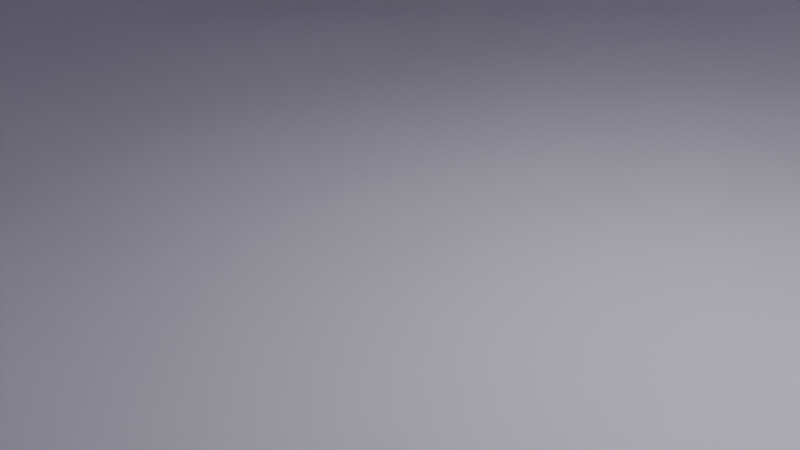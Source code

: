 # Source: museum.blend  (saved by Blender 4.1.23; exported with 4.5.12 LTS)
import bpy
from mathutils import Matrix  # noqa: F401  (used for matrix-valued properties, if any)

bpy.ops.wm.read_factory_settings(use_empty=True)
scene = bpy.context.scene
scene.name = 'Scene'

# ---- collections
col_collection = bpy.data.collections.new('Collection'); scene.collection.children.link(col_collection)

# ---- materials (node trees are filled in below, after node groups)
mat_material_002 = bpy.data.materials.new('Material.002')
mat_material_002.use_transparent_shadow = False

# ---- material node trees
mat_material_002.use_nodes = True; mat_material_002.node_tree.nodes.clear()
_N = mat_material_002.node_tree.nodes; _L = mat_material_002.node_tree.links
n0 = _N.new('ShaderNodeBsdfPrincipled'); n0.name = 'Principled BSDF'; n0.location = (10, 300)
n0.inputs[0].default_value = (0.7297, 0.6992, 0.8001, 1.0)
n1 = _N.new('ShaderNodeOutputMaterial'); n1.name = 'Material Output'; n1.location = (300, 300)
_L.new(n0.outputs[0], n1.inputs[0])
n1.is_active_output = True

# ---- world
world_world = bpy.data.worlds.new('World'); scene.world = world_world
world_world.use_nodes = True; world_world.node_tree.nodes.clear()
_N = world_world.node_tree.nodes; _L = world_world.node_tree.links
n0 = _N.new('ShaderNodeOutputWorld'); n0.name = 'World Output'; n0.location = (300, 300)
n1 = _N.new('ShaderNodeBackground'); n1.name = 'Background'; n1.location = (10, 300)
n1.inputs[0].default_value = (0.05088, 0.05088, 0.05088, 1.0)
_L.new(n1.outputs[0], n0.inputs[0])
n0.is_active_output = True
world_world.color = (0.05088, 0.05088, 0.05088)
world_world.use_sun_shadow = False
world_world.sun_shadow_jitter_overblur = 0.0

# ---- cameras
cam_camera = bpy.data.cameras.new('Camera')
cam_camera.clip_end = 100.0
cam_camera.ortho_scale = 7.314

# ---- lights
light_light = bpy.data.lights.new('Light', 'POINT')
light_light.transmission_factor = 0.0
light_light.energy = 1000.0
light_light.shadow_soft_size = 0.1
light_light.shadow_maximum_resolution = 0.006
light_light.use_absolute_resolution = True

# ---- meshes
me_plane_001 = bpy.data.meshes.new('Plane.001')
me_plane_001.from_pydata([(-1.0, -1.0, 0.0), (1.0, -1.0, 0.0), (-1.0, 1.0, 0.0), (1.0, 1.0, 0.0), (-0.8565, 0.8565, 0.9572), (-0.8565, -0.8565, 0.9572), (0.8565, -0.8565, 0.9572), (0.8565, 0.8565, 0.9572), (-1.0, 0.0, 0.9572), (0.0, -1.0, 0.9572), (1.0, 0.0, 0.9572), (0.0, 1.0, 0.9572), (-0.8565, -0.6435, 0.9572), (0.6435, -0.8565, 0.9572), (0.8565, 0.6435, 0.9572), (-0.6435, 0.8565, 0.9572), (-0.8565, 0.6435, 0.9572), (-0.6435, -0.8565, 0.9572), (0.8565, -0.6435, 0.9572), (0.6435, 0.8565, 0.9572), (0.0, 0.3565, 0.9572), (0.0, -0.5, 0.9572), (-0.3565, 0.0, 0.9572), (0.5, 0.0, 0.9572), (0.6435, -0.6435, 0.9572), (-0.6435, -0.6435, 0.9572), (-0.3565, 0.3565, 0.9572), (0.3565, 0.3565, 0.9572), (-1.0, -0.5, 0.9572), (-1.0, -1.0, 0.9572), (0.5, -1.0, 0.9572), (1.0, -1.0, 0.9572), (1.0, 0.5, 0.9572), (1.0, 1.0, 0.9572), (-0.5, 1.0, 0.9572), (-1.0, 1.0, 0.9572), (-1.0, 0.5, 0.9572), (-0.5, -1.0, 0.9572), (1.0, -0.5, 0.9572), (0.5, 1.0, 0.9572), (0.3565, 0.0, 0.9572), (0.5, -0.5, 0.9572), (0.3565, -0.3565, 0.9572), (0.0, -0.3565, 0.9572), (-0.5, 0.0, 0.9572), (-0.5, -0.5, 0.9572), (-0.3565, -0.3565, 0.9572), (0.0, 0.5, 0.9572), (-0.5, 0.5, 0.9572), (-0.6435, 0.6435, 0.9572), (0.5, 0.5, 0.9572), (0.6435, 0.6435, 0.9572), (-1.0, 1.0, -0.09238), (-1.0, -1.0, -0.09238), (1.0, -1.0, -0.09238), (1.0, 1.0, -0.09238), (-1.096, 1.096, 0.0), (-1.096, -1.096, 0.0), (1.096, -1.096, 0.0), (1.096, 1.096, 0.0), (-1.096, -0.5, 1.053), (-1.078, -1.078, 1.035), (0.5, -1.096, 1.053), (1.078, -1.078, 1.035), (1.096, 0.5, 1.053), (1.078, 1.078, 1.035), (-0.5, 1.096, 1.053), (-1.078, 1.078, 1.035), (-1.096, 0.5, 1.053), (-1.096, 0.0, 1.053), (-0.5, -1.096, 1.053), (0.0, -1.096, 1.053), (1.096, -0.5, 1.053), (1.096, 0.0, 1.053), (0.5, 1.096, 1.053), (0.0, 1.096, 1.053), (0.0, 0.5, 1.093), (-0.5, 0.0, 1.093), (0.0, -0.5, 1.093), (0.5, 0.0, 1.093), (0.5, -0.5, 1.093), (-0.5, -0.5, 1.093), (-0.5, 0.5, 1.093), (0.5, 0.5, 1.093), (-0.8565, -0.6435, 1.093), (-0.8565, -0.8565, 1.093), (0.6435, -0.8565, 1.093), (0.8565, -0.8565, 1.093), (0.8565, 0.6435, 1.093), (0.8565, 0.8565, 1.093), (-0.6435, 0.8565, 1.093), (-0.8565, 0.8565, 1.093), (-0.8565, 0.6435, 1.093), (-0.6435, -0.8565, 1.093), (0.8565, -0.6435, 1.093), (0.6435, 0.8565, 1.093), (0.3565, -0.3565, 1.093), (0.3565, 0.0, 1.093), (0.6435, -0.6435, 1.093), (0.0, -0.3565, 1.093), (-0.3565, -0.3565, 1.093), (-0.3565, 0.0, 1.093), (-0.6435, -0.6435, 1.093), (-0.6435, 0.6435, 1.093), (-0.3565, 0.3565, 1.093), (0.0, 0.3565, 1.093), (0.6435, 0.6435, 1.093), (0.3565, 0.3565, 1.093), (-1.078, 1.078, -0.1705), (-1.078, -1.078, -0.1705), (1.078, -1.078, -0.1705), (1.078, 1.078, -0.1705)], [], [(2, 52, 55, 3), (3, 33, 39, 11, 34, 35, 2), (0, 29, 37, 9, 30, 31, 1), (1, 31, 38, 10, 32, 33, 3), (2, 35, 36, 8, 28, 29, 0), (48, 34, 11, 47), (41, 23, 10, 38), (9, 21, 41, 30), (28, 8, 44, 45), (37, 45, 21, 9), (8, 36, 48, 44), (47, 11, 39, 50), (23, 50, 32, 10), (5, 29, 28, 12), (6, 31, 30, 13), (7, 33, 32, 14), (4, 35, 34, 15), (16, 36, 35, 4), (17, 37, 29, 5), (18, 38, 31, 6), (19, 39, 33, 7), (40, 23, 41, 42), (13, 30, 41, 24), (42, 41, 21, 43), (24, 41, 38, 18), (46, 45, 44, 22), (25, 45, 37, 17), (12, 28, 45, 25), (43, 21, 45, 46), (15, 34, 48, 49), (22, 44, 48, 26), (49, 48, 36, 16), (26, 48, 47, 20), (51, 50, 39, 19), (27, 50, 23, 40), (20, 47, 50, 27), (14, 32, 50, 51), (53, 54, 55, 52), (1, 54, 53, 0), (3, 55, 54, 1), (0, 53, 52, 2), (56, 59, 111, 108), (59, 56, 67, 66, 75, 74, 65), (57, 58, 63, 62, 71, 70, 61), (58, 59, 65, 64, 73, 72, 63), (56, 57, 61, 60, 69, 68, 67), (82, 76, 75, 66), (80, 72, 73, 79), (71, 62, 80, 78), (60, 81, 77, 69), (70, 71, 78, 81), (69, 77, 82, 68), (76, 83, 74, 75), (79, 73, 64, 83), (85, 84, 60, 61), (87, 86, 62, 63), (89, 88, 64, 65), (91, 90, 66, 67), (92, 91, 67, 68), (93, 85, 61, 70), (94, 87, 63, 72), (95, 89, 65, 74), (97, 96, 80, 79), (86, 98, 80, 62), (96, 99, 78, 80), (98, 94, 72, 80), (100, 101, 77, 81), (102, 93, 70, 81), (84, 102, 81, 60), (99, 100, 81, 78), (90, 103, 82, 66), (101, 104, 82, 77), (103, 92, 68, 82), (104, 105, 76, 82), (106, 95, 74, 83), (107, 97, 79, 83), (105, 107, 83, 76), (88, 106, 83, 64), (109, 108, 111, 110), (58, 57, 109, 110), (59, 58, 110, 111), (57, 56, 108, 109), (15, 49, 103, 90), (13, 24, 98, 86), (7, 14, 88, 89), (22, 26, 104, 101), (42, 43, 99, 96), (4, 15, 90, 91), (49, 16, 92, 103), (24, 18, 94, 98), (16, 4, 91, 92), (26, 20, 105, 104), (46, 22, 101, 100), (17, 5, 85, 93), (51, 19, 95, 106), (25, 17, 93, 102), (18, 6, 87, 94), (27, 40, 97, 107), (12, 25, 102, 84), (19, 7, 89, 95), (20, 27, 107, 105), (5, 12, 84, 85), (43, 46, 100, 99), (40, 42, 96, 97), (14, 51, 106, 88), (6, 13, 86, 87)])
_uv = me_plane_001.uv_layers.new(name='UVMap')
_uv.uv.foreach_set('vector', [0.0, 1.0, 0.0, 1.0, 1.0, 1.0, 1.0, 1.0, 1.0, 1.0, 1.0, 1.0, 0.75, 1.0, 0.5, 1.0, 0.25, 1.0, 0.0, 1.0, 0.0, 1.0, 0.0, 0.0, 0.0, 0.0, 0.25, 0.0, 0.5, 0.0, 0.75, 0.0, 1.0, 0.0, 1.0, 0.0, 1.0, 0.0, 1.0, 0.0, 1.0, 0.25, 1.0, 0.5, 1.0, 0.75, 1.0, 1.0, 1.0, 1.0, 0.0, 1.0, 0.0, 1.0, 0.0, 0.75, 0.0, 0.5, 0.0, 0.25, 0.0, 0.0, 0.0, 0.0, 0.25, 0.75, 0.25, 1.0, 0.5, 1.0, 0.5, 0.75, 0.75, 0.25, 0.75, 0.5, 1.0, 0.5, 1.0, 0.25, 0.5, 0.0, 0.5, 0.25, 0.75, 0.25, 0.75, 0.0, 0.0, 0.25, 0.0, 0.5, 0.25, 0.5, 0.25, 0.25, 0.25, 0.0, 0.25, 0.25, 0.5, 0.25, 0.5, 0.0, 0.0, 0.5, 0.0, 0.75, 0.25, 0.75, 0.25, 0.5, 0.5, 0.75, 0.5, 1.0, 0.75, 1.0, 0.75, 0.75, 0.75, 0.5, 0.75, 0.75, 1.0, 0.75, 1.0, 0.5, 0.07173, 0.07173, 0.0, 0.0, 0.0, 0.25, 0.07173, 0.1783, 0.9283, 0.07173, 1.0, 0.0, 0.75, 0.0, 0.8217, 0.07173, 0.9283, 0.9283, 1.0, 1.0, 1.0, 0.75, 0.9283, 0.8217, 0.07173, 0.9283, 0.0, 1.0, 0.25, 1.0, 0.1783, 0.9283, 0.07173, 0.8217, 0.0, 0.75, 0.0, 1.0, 0.07173, 0.9283, 0.1783, 0.07173, 0.25, 0.0, 0.0, 0.0, 0.07173, 0.07173, 0.9283, 0.1783, 1.0, 0.25, 1.0, 0.0, 0.9283, 0.07173, 0.8217, 0.9283, 0.75, 1.0, 1.0, 1.0, 0.9283, 0.9283, 0.6783, 0.5, 0.75, 0.5, 0.75, 0.25, 0.6783, 0.3217, 0.8217, 0.07173, 0.75, 0.0, 0.75, 0.25, 0.8217, 0.1783, 0.6783, 0.3217, 0.75, 0.25, 0.5, 0.25, 0.5, 0.3217, 0.8217, 0.1783, 0.75, 0.25, 1.0, 0.25, 0.9283, 0.1783, 0.3217, 0.3217, 0.25, 0.25, 0.25, 0.5, 0.3217, 0.5, 0.1783, 0.1783, 0.25, 0.25, 0.25, 0.0, 0.1783, 0.07173, 0.07173, 0.1783, 0.0, 0.25, 0.25, 0.25, 0.1783, 0.1783, 0.5, 0.3217, 0.5, 0.25, 0.25, 0.25, 0.3217, 0.3217, 0.1783, 0.9283, 0.25, 1.0, 0.25, 0.75, 0.1783, 0.8217, 0.3217, 0.5, 0.25, 0.5, 0.25, 0.75, 0.3217, 0.6783, 0.1783, 0.8217, 0.25, 0.75, 0.0, 0.75, 0.07173, 0.8217, 0.3217, 0.6783, 0.25, 0.75, 0.5, 0.75, 0.5, 0.6783, 0.8217, 0.8217, 0.75, 0.75, 0.75, 1.0, 0.8217, 0.9283, 0.6783, 0.6783, 0.75, 0.75, 0.75, 0.5, 0.6783, 0.5, 0.5, 0.6783, 0.5, 0.75, 0.75, 0.75, 0.6783, 0.6783, 0.9283, 0.8217, 1.0, 0.75, 0.75, 0.75, 0.8217, 0.8217, 0.0, 0.0, 1.0, 0.0, 1.0, 1.0, 0.0, 1.0, 1.0, 0.0, 1.0, 0.0, 0.0, 0.0, 0.0, 0.0, 1.0, 1.0, 1.0, 1.0, 1.0, 0.0, 1.0, 0.0, 0.0, 0.0, 0.0, 0.0, 0.0, 1.0, 0.0, 1.0, 0.0, 1.0, 1.0, 1.0, 1.0, 1.0, 0.0, 1.0, 1.0, 1.0, 0.0, 1.0, 0.0, 1.0, 0.25, 1.0, 0.5, 1.0, 0.75, 1.0, 1.0, 1.0, 0.0, 0.0, 1.0, 0.0, 1.0, 0.0, 0.75, 0.0, 0.5, 0.0, 0.25, 0.0, 0.0, 0.0, 1.0, 0.0, 1.0, 1.0, 1.0, 1.0, 1.0, 0.75, 1.0, 0.5, 1.0, 0.25, 1.0, 0.0, 0.0, 1.0, 0.0, 0.0, 0.0, 0.0, 0.0, 0.25, 0.0, 0.5, 0.0, 0.75, 0.0, 1.0, 0.25, 0.75, 0.5, 0.75, 0.5, 1.0, 0.25, 1.0, 0.75, 0.25, 1.0, 0.25, 1.0, 0.5, 0.75, 0.5, 0.5, 0.0, 0.75, 0.0, 0.75, 0.25, 0.5, 0.25, 0.0, 0.25, 0.25, 0.25, 0.25, 0.5, 0.0, 0.5, 0.25, 0.0, 0.5, 0.0, 0.5, 0.25, 0.25, 0.25, 0.0, 0.5, 0.25, 0.5, 0.25, 0.75, 0.0, 0.75, 0.5, 0.75, 0.75, 0.75, 0.75, 1.0, 0.5, 1.0, 0.75, 0.5, 1.0, 0.5, 1.0, 0.75, 0.75, 0.75, 0.07173, 0.07173, 0.07173, 0.1783, 0.0, 0.25, 0.0, 0.0, 0.9283, 0.07173, 0.8217, 0.07173, 0.75, 0.0, 1.0, 0.0, 0.9283, 0.9283, 0.9283, 0.8217, 1.0, 0.75, 1.0, 1.0, 0.07173, 0.9283, 0.1783, 0.9283, 0.25, 1.0, 0.0, 1.0, 0.07173, 0.8217, 0.07173, 0.9283, 0.0, 1.0, 0.0, 0.75, 0.1783, 0.07173, 0.07173, 0.07173, 0.0, 0.0, 0.25, 0.0, 0.9283, 0.1783, 0.9283, 0.07173, 1.0, 0.0, 1.0, 0.25, 0.8217, 0.9283, 0.9283, 0.9283, 1.0, 1.0, 0.75, 1.0, 0.6783, 0.5, 0.6783, 0.3217, 0.75, 0.25, 0.75, 0.5, 0.8217, 0.07173, 0.8217, 0.1783, 0.75, 0.25, 0.75, 0.0, 0.6783, 0.3217, 0.5, 0.3217, 0.5, 0.25, 0.75, 0.25, 0.8217, 0.1783, 0.9283, 0.1783, 1.0, 0.25, 0.75, 0.25, 0.3217, 0.3217, 0.3217, 0.5, 0.25, 0.5, 0.25, 0.25, 0.1783, 0.1783, 0.1783, 0.07173, 0.25, 0.0, 0.25, 0.25, 0.07173, 0.1783, 0.1783, 0.1783, 0.25, 0.25, 0.0, 0.25, 0.5, 0.3217, 0.3217, 0.3217, 0.25, 0.25, 0.5, 0.25, 0.1783, 0.9283, 0.1783, 0.8217, 0.25, 0.75, 0.25, 1.0, 0.3217, 0.5, 0.3217, 0.6783, 0.25, 0.75, 0.25, 0.5, 0.1783, 0.8217, 0.07173, 0.8217, 0.0, 0.75, 0.25, 0.75, 0.3217, 0.6783, 0.5, 0.6783, 0.5, 0.75, 0.25, 0.75, 0.8217, 0.8217, 0.8217, 0.9283, 0.75, 1.0, 0.75, 0.75, 0.6783, 0.6783, 0.6783, 0.5, 0.75, 0.5, 0.75, 0.75, 0.5, 0.6783, 0.6783, 0.6783, 0.75, 0.75, 0.5, 0.75, 0.9283, 0.8217, 0.8217, 0.8217, 0.75, 0.75, 1.0, 0.75, 0.0, 0.0, 0.0, 1.0, 1.0, 1.0, 1.0, 0.0, 1.0, 0.0, 0.0, 0.0, 0.0, 0.0, 1.0, 0.0, 1.0, 1.0, 1.0, 0.0, 1.0, 0.0, 1.0, 1.0, 0.0, 0.0, 0.0, 1.0, 0.0, 1.0, 0.0, 0.0, 0.1783, 0.9283, 0.1783, 0.8217, 0.1783, 0.8217, 0.1783, 0.9283, 0.8217, 0.07173, 0.8217, 0.1783, 0.8217, 0.1783, 0.8217, 0.07173, 0.9283, 0.9283, 0.9283, 0.8217, 0.9283, 0.8217, 0.9283, 0.9283, 0.3217, 0.5, 0.3217, 0.6783, 0.3217, 0.6783, 0.3217, 0.5, 0.6783, 0.3217, 0.5, 0.3217, 0.5, 0.3217, 0.6783, 0.3217, 0.07173, 0.9283, 0.1783, 0.9283, 0.1783, 0.9283, 0.07173, 0.9283, 0.1783, 0.8217, 0.07173, 0.8217, 0.07173, 0.8217, 0.1783, 0.8217, 0.8217, 0.1783, 0.9283, 0.1783, 0.9283, 0.1783, 0.8217, 0.1783, 0.07173, 0.8217, 0.07173, 0.9283, 0.07173, 0.9283, 0.07173, 0.8217, 0.3217, 0.6783, 0.5, 0.6783, 0.5, 0.6783, 0.3217, 0.6783, 0.3217, 0.3217, 0.3217, 0.5, 0.3217, 0.5, 0.3217, 0.3217, 0.1783, 0.07173, 0.07173, 0.07173, 0.07173, 0.07173, 0.1783, 0.07173, 0.8217, 0.8217, 0.8217, 0.9283, 0.8217, 0.9283, 0.8217, 0.8217, 0.1783, 0.1783, 0.1783, 0.07173, 0.1783, 0.07173, 0.1783, 0.1783, 0.9283, 0.1783, 0.9283, 0.07173, 0.9283, 0.07173, 0.9283, 0.1783, 0.6783, 0.6783, 0.6783, 0.5, 0.6783, 0.5, 0.6783, 0.6783, 0.07173, 0.1783, 0.1783, 0.1783, 0.1783, 0.1783, 0.07173, 0.1783, 0.8217, 0.9283, 0.9283, 0.9283, 0.9283, 0.9283, 0.8217, 0.9283, 0.5, 0.6783, 0.6783, 0.6783, 0.6783, 0.6783, 0.5, 0.6783, 0.07173, 0.07173, 0.07173, 0.1783, 0.07173, 0.1783, 0.07173, 0.07173, 0.5, 0.3217, 0.3217, 0.3217, 0.3217, 0.3217, 0.5, 0.3217, 0.6783, 0.5, 0.6783, 0.3217, 0.6783, 0.3217, 0.6783, 0.5, 0.9283, 0.8217, 0.8217, 0.8217, 0.8217, 0.8217, 0.9283, 0.8217, 0.9283, 0.07173, 0.8217, 0.07173, 0.8217, 0.07173, 0.9283, 0.07173])
me_plane_001.materials.append(mat_material_002)
me_plane_001.update()
me_plane_002 = bpy.data.meshes.new('Plane.002')
me_plane_002.from_pydata([(-1.0, -1.0, 0.0), (1.0, -1.0, 0.0), (-1.0, 1.0, 0.0), (1.0, 1.0, 0.0), (-0.9284, 0.9284, 0.06714), (-0.9284, -0.9284, 0.06714), (0.9284, -0.9284, 0.06714), (0.9284, 0.9284, 0.06714), (-1.0, 1.0, 0.06714), (-1.0, -1.0, 0.06714), (1.0, -1.0, 0.06714), (1.0, 1.0, 0.06714), (-0.9284, 0.9284, 0.7108), (-0.9284, -0.9284, 0.7108), (0.9284, -0.9284, 0.7108), (0.9284, 0.9284, 0.7108), (-1.041, 1.041, 0.784), (-1.041, -1.041, 0.784), (1.041, -1.041, 0.784), (1.041, 1.041, 0.784), (-1.041, 1.041, 0.8825), (-1.041, -1.041, 0.8825), (1.041, -1.041, 0.8825), (1.041, 1.041, 0.8825)], [], [(0, 2, 3, 1), (6, 7, 15, 14), (1, 3, 11, 10), (2, 0, 9, 8), (3, 2, 8, 11), (0, 1, 10, 9), (5, 4, 8, 9), (6, 5, 9, 10), (7, 6, 10, 11), (4, 7, 11, 8), (15, 12, 16, 19), (4, 5, 13, 12), (7, 4, 12, 15), (5, 6, 14, 13), (17, 18, 22, 21), (13, 14, 18, 17), (14, 15, 19, 18), (12, 13, 17, 16), (21, 22, 23, 20), (18, 19, 23, 22), (16, 17, 21, 20), (19, 16, 20, 23)])
_uv = me_plane_002.uv_layers.new(name='UVMap')
_uv.uv.foreach_set('vector', [0.0, 0.0, 0.0, 1.0, 1.0, 1.0, 1.0, 0.0, 0.9642, 0.03582, 0.9642, 0.9642, 0.9642, 0.9642, 0.9642, 0.03582, 1.0, 0.0, 1.0, 1.0, 1.0, 1.0, 1.0, 0.0, 0.0, 1.0, 0.0, 0.0, 0.0, 0.0, 0.0, 1.0, 1.0, 1.0, 0.0, 1.0, 0.0, 1.0, 1.0, 1.0, 0.0, 0.0, 1.0, 0.0, 1.0, 0.0, 0.0, 0.0, 0.03582, 0.03582, 0.03582, 0.9642, 0.0, 1.0, 0.0, 0.0, 0.9642, 0.03582, 0.03582, 0.03582, 0.0, 0.0, 1.0, 0.0, 0.9642, 0.9642, 0.9642, 0.03582, 1.0, 0.0, 1.0, 1.0, 0.03582, 0.9642, 0.9642, 0.9642, 1.0, 1.0, 0.0, 1.0, 0.9642, 0.9642, 0.03582, 0.9642, 0.03582, 0.9642, 0.9642, 0.9642, 0.03582, 0.9642, 0.03582, 0.03582, 0.03582, 0.03582, 0.03582, 0.9642, 0.9642, 0.9642, 0.03582, 0.9642, 0.03582, 0.9642, 0.9642, 0.9642, 0.03582, 0.03582, 0.9642, 0.03582, 0.9642, 0.03582, 0.03582, 0.03582, 0.03582, 0.03582, 0.9642, 0.03582, 0.9642, 0.03582, 0.03582, 0.03582, 0.03582, 0.03582, 0.9642, 0.03582, 0.9642, 0.03582, 0.03582, 0.03582, 0.9642, 0.03582, 0.9642, 0.9642, 0.9642, 0.9642, 0.9642, 0.03582, 0.03582, 0.9642, 0.03582, 0.03582, 0.03582, 0.03582, 0.03582, 0.9642, 0.03582, 0.03582, 0.9642, 0.03582, 0.9642, 0.9642, 0.03582, 0.9642, 0.9642, 0.03582, 0.9642, 0.9642, 0.9642, 0.9642, 0.9642, 0.03582, 0.03582, 0.9642, 0.03582, 0.03582, 0.03582, 0.03582, 0.03582, 0.9642, 0.9642, 0.9642, 0.03582, 0.9642, 0.03582, 0.9642, 0.9642, 0.9642])
me_plane_002.update()
me_plane_003 = bpy.data.meshes.new('Plane.003')
me_plane_003.from_pydata([(-1.0, -1.0, 0.0), (1.0, -1.0, 0.0), (-1.0, 1.0, 0.0), (1.0, 1.0, 0.0), (-0.9284, 0.9284, 0.06714), (-0.9284, -0.9284, 0.06714), (0.9284, -0.9284, 0.06714), (0.9284, 0.9284, 0.06714), (-1.0, 1.0, 0.06714), (-1.0, -1.0, 0.06714), (1.0, -1.0, 0.06714), (1.0, 1.0, 0.06714), (-0.9284, 0.9284, 0.7108), (-0.9284, -0.9284, 0.7108), (0.9284, -0.9284, 0.7108), (0.9284, 0.9284, 0.7108), (-1.041, 1.041, 0.784), (-1.041, -1.041, 0.784), (1.041, -1.041, 0.784), (1.041, 1.041, 0.784), (-1.041, 1.041, 0.8825), (-1.041, -1.041, 0.8825), (1.041, -1.041, 0.8825), (1.041, 1.041, 0.8825)], [], [(0, 2, 3, 1), (6, 7, 15, 14), (1, 3, 11, 10), (2, 0, 9, 8), (3, 2, 8, 11), (0, 1, 10, 9), (5, 4, 8, 9), (6, 5, 9, 10), (7, 6, 10, 11), (4, 7, 11, 8), (15, 12, 16, 19), (4, 5, 13, 12), (7, 4, 12, 15), (5, 6, 14, 13), (17, 18, 22, 21), (13, 14, 18, 17), (14, 15, 19, 18), (12, 13, 17, 16), (21, 22, 23, 20), (18, 19, 23, 22), (16, 17, 21, 20), (19, 16, 20, 23)])
_uv = me_plane_003.uv_layers.new(name='UVMap')
_uv.uv.foreach_set('vector', [0.0, 0.0, 0.0, 1.0, 1.0, 1.0, 1.0, 0.0, 0.9642, 0.03582, 0.9642, 0.9642, 0.9642, 0.9642, 0.9642, 0.03582, 1.0, 0.0, 1.0, 1.0, 1.0, 1.0, 1.0, 0.0, 0.0, 1.0, 0.0, 0.0, 0.0, 0.0, 0.0, 1.0, 1.0, 1.0, 0.0, 1.0, 0.0, 1.0, 1.0, 1.0, 0.0, 0.0, 1.0, 0.0, 1.0, 0.0, 0.0, 0.0, 0.03582, 0.03582, 0.03582, 0.9642, 0.0, 1.0, 0.0, 0.0, 0.9642, 0.03582, 0.03582, 0.03582, 0.0, 0.0, 1.0, 0.0, 0.9642, 0.9642, 0.9642, 0.03582, 1.0, 0.0, 1.0, 1.0, 0.03582, 0.9642, 0.9642, 0.9642, 1.0, 1.0, 0.0, 1.0, 0.9642, 0.9642, 0.03582, 0.9642, 0.03582, 0.9642, 0.9642, 0.9642, 0.03582, 0.9642, 0.03582, 0.03582, 0.03582, 0.03582, 0.03582, 0.9642, 0.9642, 0.9642, 0.03582, 0.9642, 0.03582, 0.9642, 0.9642, 0.9642, 0.03582, 0.03582, 0.9642, 0.03582, 0.9642, 0.03582, 0.03582, 0.03582, 0.03582, 0.03582, 0.9642, 0.03582, 0.9642, 0.03582, 0.03582, 0.03582, 0.03582, 0.03582, 0.9642, 0.03582, 0.9642, 0.03582, 0.03582, 0.03582, 0.9642, 0.03582, 0.9642, 0.9642, 0.9642, 0.9642, 0.9642, 0.03582, 0.03582, 0.9642, 0.03582, 0.03582, 0.03582, 0.03582, 0.03582, 0.9642, 0.03582, 0.03582, 0.9642, 0.03582, 0.9642, 0.9642, 0.03582, 0.9642, 0.9642, 0.03582, 0.9642, 0.9642, 0.9642, 0.9642, 0.9642, 0.03582, 0.03582, 0.9642, 0.03582, 0.03582, 0.03582, 0.03582, 0.03582, 0.9642, 0.9642, 0.9642, 0.03582, 0.9642, 0.03582, 0.9642, 0.9642, 0.9642])
me_plane_003.update()
me_plane_004 = bpy.data.meshes.new('Plane.004')
me_plane_004.from_pydata([(-1.0, -1.0, 0.0), (1.0, -1.0, 0.0), (-1.0, 1.0, 0.0), (1.0, 1.0, 0.0), (-0.9284, 0.9284, 0.06714), (-0.9284, -0.9284, 0.06714), (0.9284, -0.9284, 0.06714), (0.9284, 0.9284, 0.06714), (-1.0, 1.0, 0.06714), (-1.0, -1.0, 0.06714), (1.0, -1.0, 0.06714), (1.0, 1.0, 0.06714), (-0.9284, 0.9284, 0.7108), (-0.9284, -0.9284, 0.7108), (0.9284, -0.9284, 0.7108), (0.9284, 0.9284, 0.7108), (-1.041, 1.041, 0.784), (-1.041, -1.041, 0.784), (1.041, -1.041, 0.784), (1.041, 1.041, 0.784), (-1.041, 1.041, 0.8825), (-1.041, -1.041, 0.8825), (1.041, -1.041, 0.8825), (1.041, 1.041, 0.8825)], [], [(0, 2, 3, 1), (6, 7, 15, 14), (1, 3, 11, 10), (2, 0, 9, 8), (3, 2, 8, 11), (0, 1, 10, 9), (5, 4, 8, 9), (6, 5, 9, 10), (7, 6, 10, 11), (4, 7, 11, 8), (15, 12, 16, 19), (4, 5, 13, 12), (7, 4, 12, 15), (5, 6, 14, 13), (17, 18, 22, 21), (13, 14, 18, 17), (14, 15, 19, 18), (12, 13, 17, 16), (21, 22, 23, 20), (18, 19, 23, 22), (16, 17, 21, 20), (19, 16, 20, 23)])
_uv = me_plane_004.uv_layers.new(name='UVMap')
_uv.uv.foreach_set('vector', [0.0, 0.0, 0.0, 1.0, 1.0, 1.0, 1.0, 0.0, 0.9642, 0.03582, 0.9642, 0.9642, 0.9642, 0.9642, 0.9642, 0.03582, 1.0, 0.0, 1.0, 1.0, 1.0, 1.0, 1.0, 0.0, 0.0, 1.0, 0.0, 0.0, 0.0, 0.0, 0.0, 1.0, 1.0, 1.0, 0.0, 1.0, 0.0, 1.0, 1.0, 1.0, 0.0, 0.0, 1.0, 0.0, 1.0, 0.0, 0.0, 0.0, 0.03582, 0.03582, 0.03582, 0.9642, 0.0, 1.0, 0.0, 0.0, 0.9642, 0.03582, 0.03582, 0.03582, 0.0, 0.0, 1.0, 0.0, 0.9642, 0.9642, 0.9642, 0.03582, 1.0, 0.0, 1.0, 1.0, 0.03582, 0.9642, 0.9642, 0.9642, 1.0, 1.0, 0.0, 1.0, 0.9642, 0.9642, 0.03582, 0.9642, 0.03582, 0.9642, 0.9642, 0.9642, 0.03582, 0.9642, 0.03582, 0.03582, 0.03582, 0.03582, 0.03582, 0.9642, 0.9642, 0.9642, 0.03582, 0.9642, 0.03582, 0.9642, 0.9642, 0.9642, 0.03582, 0.03582, 0.9642, 0.03582, 0.9642, 0.03582, 0.03582, 0.03582, 0.03582, 0.03582, 0.9642, 0.03582, 0.9642, 0.03582, 0.03582, 0.03582, 0.03582, 0.03582, 0.9642, 0.03582, 0.9642, 0.03582, 0.03582, 0.03582, 0.9642, 0.03582, 0.9642, 0.9642, 0.9642, 0.9642, 0.9642, 0.03582, 0.03582, 0.9642, 0.03582, 0.03582, 0.03582, 0.03582, 0.03582, 0.9642, 0.03582, 0.03582, 0.9642, 0.03582, 0.9642, 0.9642, 0.03582, 0.9642, 0.9642, 0.03582, 0.9642, 0.9642, 0.9642, 0.9642, 0.9642, 0.03582, 0.03582, 0.9642, 0.03582, 0.03582, 0.03582, 0.03582, 0.03582, 0.9642, 0.9642, 0.9642, 0.03582, 0.9642, 0.03582, 0.9642, 0.9642, 0.9642])
me_plane_004.update()
me_plane_005 = bpy.data.meshes.new('Plane.005')
me_plane_005.from_pydata([(-1.0, -1.0, 0.0), (1.0, -1.0, 0.0), (-1.0, 1.0, 0.0), (1.0, 1.0, 0.0), (-0.9284, 0.9284, 0.06714), (-0.9284, -0.9284, 0.06714), (0.9284, -0.9284, 0.06714), (0.9284, 0.9284, 0.06714), (-1.0, 1.0, 0.06714), (-1.0, -1.0, 0.06714), (1.0, -1.0, 0.06714), (1.0, 1.0, 0.06714), (-0.9284, 0.9284, 0.7108), (-0.9284, -0.9284, 0.7108), (0.9284, -0.9284, 0.7108), (0.9284, 0.9284, 0.7108), (-1.041, 1.041, 0.784), (-1.041, -1.041, 0.784), (1.041, -1.041, 0.784), (1.041, 1.041, 0.784), (-1.041, 1.041, 0.8825), (-1.041, -1.041, 0.8825), (1.041, -1.041, 0.8825), (1.041, 1.041, 0.8825)], [], [(0, 2, 3, 1), (6, 7, 15, 14), (1, 3, 11, 10), (2, 0, 9, 8), (3, 2, 8, 11), (0, 1, 10, 9), (5, 4, 8, 9), (6, 5, 9, 10), (7, 6, 10, 11), (4, 7, 11, 8), (15, 12, 16, 19), (4, 5, 13, 12), (7, 4, 12, 15), (5, 6, 14, 13), (17, 18, 22, 21), (13, 14, 18, 17), (14, 15, 19, 18), (12, 13, 17, 16), (21, 22, 23, 20), (18, 19, 23, 22), (16, 17, 21, 20), (19, 16, 20, 23)])
_uv = me_plane_005.uv_layers.new(name='UVMap')
_uv.uv.foreach_set('vector', [0.0, 0.0, 0.0, 1.0, 1.0, 1.0, 1.0, 0.0, 0.9642, 0.03582, 0.9642, 0.9642, 0.9642, 0.9642, 0.9642, 0.03582, 1.0, 0.0, 1.0, 1.0, 1.0, 1.0, 1.0, 0.0, 0.0, 1.0, 0.0, 0.0, 0.0, 0.0, 0.0, 1.0, 1.0, 1.0, 0.0, 1.0, 0.0, 1.0, 1.0, 1.0, 0.0, 0.0, 1.0, 0.0, 1.0, 0.0, 0.0, 0.0, 0.03582, 0.03582, 0.03582, 0.9642, 0.0, 1.0, 0.0, 0.0, 0.9642, 0.03582, 0.03582, 0.03582, 0.0, 0.0, 1.0, 0.0, 0.9642, 0.9642, 0.9642, 0.03582, 1.0, 0.0, 1.0, 1.0, 0.03582, 0.9642, 0.9642, 0.9642, 1.0, 1.0, 0.0, 1.0, 0.9642, 0.9642, 0.03582, 0.9642, 0.03582, 0.9642, 0.9642, 0.9642, 0.03582, 0.9642, 0.03582, 0.03582, 0.03582, 0.03582, 0.03582, 0.9642, 0.9642, 0.9642, 0.03582, 0.9642, 0.03582, 0.9642, 0.9642, 0.9642, 0.03582, 0.03582, 0.9642, 0.03582, 0.9642, 0.03582, 0.03582, 0.03582, 0.03582, 0.03582, 0.9642, 0.03582, 0.9642, 0.03582, 0.03582, 0.03582, 0.03582, 0.03582, 0.9642, 0.03582, 0.9642, 0.03582, 0.03582, 0.03582, 0.9642, 0.03582, 0.9642, 0.9642, 0.9642, 0.9642, 0.9642, 0.03582, 0.03582, 0.9642, 0.03582, 0.03582, 0.03582, 0.03582, 0.03582, 0.9642, 0.03582, 0.03582, 0.9642, 0.03582, 0.9642, 0.9642, 0.03582, 0.9642, 0.9642, 0.03582, 0.9642, 0.9642, 0.9642, 0.9642, 0.9642, 0.03582, 0.03582, 0.9642, 0.03582, 0.03582, 0.03582, 0.03582, 0.03582, 0.9642, 0.9642, 0.9642, 0.03582, 0.9642, 0.03582, 0.9642, 0.9642, 0.9642])
me_plane_005.update()

# ---- objects
ob_light = bpy.data.objects.new('Light', light_light)
ob_camera = bpy.data.objects.new('Camera', cam_camera)
ob_light_1 = bpy.data.objects.new('light', None)
ob_light3 = bpy.data.objects.new('light3', None)
ob_light1 = bpy.data.objects.new('light1', None)
ob_light2 = bpy.data.objects.new('light2', None)
ob_plane = bpy.data.objects.new('Plane', me_plane_001)
ob_light4 = bpy.data.objects.new('light4', None)
ob_piece_000 = bpy.data.objects.new('piece.000', None)
ob_piece_001 = bpy.data.objects.new('piece.001', None)
ob_piece_002 = bpy.data.objects.new('piece.002', None)
ob_piece_003 = bpy.data.objects.new('piece.003', None)
ob_piece_005 = bpy.data.objects.new('piece.005', None)
ob_piece_006 = bpy.data.objects.new('piece.006', None)
ob_piece_007 = bpy.data.objects.new('piece.007', None)
ob_piece_004 = bpy.data.objects.new('piece.004', None)
ob_piece_008 = bpy.data.objects.new('piece.008', None)
ob_piece_009 = bpy.data.objects.new('piece.009', None)
ob_piece_010 = bpy.data.objects.new('piece.010', None)
ob_piece_011 = bpy.data.objects.new('piece.011', None)
ob_piece_012 = bpy.data.objects.new('piece.012', None)
ob_piece_013 = bpy.data.objects.new('piece.013', None)
ob_piece_014 = bpy.data.objects.new('piece.014', None)
ob_piece_015 = bpy.data.objects.new('piece.015', None)
ob_piece_016 = bpy.data.objects.new('piece.016', None)
ob_piece_017 = bpy.data.objects.new('piece.017', None)
ob_piece_018 = bpy.data.objects.new('piece.018', None)
ob_piece_019 = bpy.data.objects.new('piece.019', None)
ob_piece_020 = bpy.data.objects.new('piece.020', None)
ob_piece_021 = bpy.data.objects.new('piece.021', None)
ob_piece_022 = bpy.data.objects.new('piece.022', None)
ob_piece_023 = bpy.data.objects.new('piece.023', None)
ob_piece_024 = bpy.data.objects.new('piece.024', None)
ob_piece_025 = bpy.data.objects.new('piece.025', None)
ob_piece_026 = bpy.data.objects.new('piece.026', None)
ob_piece_027 = bpy.data.objects.new('piece.027', None)
ob_plane_001 = bpy.data.objects.new('Plane.001', me_plane_002)
ob_plane_002 = bpy.data.objects.new('Plane.002', me_plane_003)
ob_plane_003 = bpy.data.objects.new('Plane.003', me_plane_004)
ob_plane_004 = bpy.data.objects.new('Plane.004', me_plane_005)
ob_maggie_000 = bpy.data.objects.new('maggie.000', None)
ob_maggie_001 = bpy.data.objects.new('maggie.001', None)
ob_maggie_002 = bpy.data.objects.new('maggie.002', None)
ob_maggie_003 = bpy.data.objects.new('maggie.003', None)

# ---- transforms, parenting, visibility, modifiers, constraints
ob_light.location = (4.076, 1.005, 5.904)
ob_light.rotation_euler = (0.6503, 0.05522, 1.866)
ob_light.lock_rotations_4d = False
ob_light.empty_display_type = 'ARROWS'
ob_light.color = (0.0, 0.0, 0.0, 0.0)
ob_light.lineart.crease_threshold = 0.0
ob_camera.location = (7.359, -6.926, 4.958)
ob_camera.rotation_euler = (1.109, 0.0, 0.8149)
ob_camera.lock_rotations_4d = False
ob_camera.empty_display_type = 'ARROWS'
ob_camera.color = (0.0, 0.0, 0.0, 0.0)
ob_camera.display_type = 'WIRE'
ob_camera.lineart.crease_threshold = 0.0
ob_light_1.location = (-9.792, 9.153, 4.424)
ob_light_1.empty_display_type = 'ARROWS'
ob_light3.location = (-9.89, -10.17, 4.811)
ob_light3.empty_display_type = 'ARROWS'
ob_light1.location = (9.428, -9.825, 4.811)
ob_light1.empty_display_type = 'ARROWS'
ob_light2.location = (9.863, 9.42, 4.728)
ob_light2.empty_display_type = 'ARROWS'
ob_plane.location = (0.0, 0.0, 0.0)
ob_plane.scale = (12.96, 12.96, 5.553)
ob_light4.location = (-0.4086, -0.7095, 4.424)
ob_light4.empty_display_type = 'ARROWS'
ob_piece_000.location = (0.07913, 12.38, 1.238)
ob_piece_000.empty_display_type = 'ARROWS'
ob_piece_001.location = (3.209, 12.38, 1.238)
ob_piece_001.empty_display_type = 'ARROWS'
ob_piece_002.location = (6.339, 12.38, 1.238)
ob_piece_002.empty_display_type = 'ARROWS'
ob_piece_003.location = (9.47, 12.38, 1.238)
ob_piece_003.empty_display_type = 'ARROWS'
ob_piece_005.location = (-2.846, 12.38, 1.238)
ob_piece_005.empty_display_type = 'ARROWS'
ob_piece_006.location = (-5.771, 12.38, 1.238)
ob_piece_006.empty_display_type = 'ARROWS'
ob_piece_007.location = (-8.696, 12.38, 1.238)
ob_piece_007.empty_display_type = 'ARROWS'
ob_piece_004.location = (-0.4219, -12.6, 1.238)
ob_piece_004.rotation_euler = (0.0, -0.0, 3.141)
ob_piece_004.empty_display_type = 'ARROWS'
ob_piece_008.location = (-3.552, -12.59, 1.238)
ob_piece_008.rotation_euler = (0.0, -0.0, 3.141)
ob_piece_008.empty_display_type = 'ARROWS'
ob_piece_009.location = (-6.682, -12.59, 1.238)
ob_piece_009.rotation_euler = (0.0, -0.0, 3.141)
ob_piece_009.empty_display_type = 'ARROWS'
ob_piece_010.location = (-9.812, -12.59, 1.238)
ob_piece_010.rotation_euler = (0.0, -0.0, 3.141)
ob_piece_010.empty_display_type = 'ARROWS'
ob_piece_011.location = (2.503, -12.6, 1.238)
ob_piece_011.rotation_euler = (0.0, -0.0, 3.141)
ob_piece_011.empty_display_type = 'ARROWS'
ob_piece_012.location = (5.428, -12.6, 1.238)
ob_piece_012.rotation_euler = (0.0, -0.0, 3.141)
ob_piece_012.empty_display_type = 'ARROWS'
ob_piece_013.location = (8.353, -12.6, 1.238)
ob_piece_013.rotation_euler = (0.0, -0.0, 3.141)
ob_piece_013.empty_display_type = 'ARROWS'
ob_piece_014.location = (12.6, -0.533, 1.238)
ob_piece_014.rotation_euler = (0.0, -0.0, -1.571)
ob_piece_014.empty_display_type = 'ARROWS'
ob_piece_015.location = (12.62, -3.663, 1.238)
ob_piece_015.rotation_euler = (0.0, -0.0, -1.562)
ob_piece_015.empty_display_type = 'ARROWS'
ob_piece_016.location = (12.65, -6.793, 1.238)
ob_piece_016.rotation_euler = (0.0, -0.0, -1.562)
ob_piece_016.empty_display_type = 'ARROWS'
ob_piece_017.location = (12.68, -9.923, 1.238)
ob_piece_017.rotation_euler = (0.0, -0.0, -1.562)
ob_piece_017.empty_display_type = 'ARROWS'
ob_piece_018.location = (12.57, 2.392, 1.238)
ob_piece_018.rotation_euler = (0.0, -0.0, -1.562)
ob_piece_018.empty_display_type = 'ARROWS'
ob_piece_019.location = (12.55, 5.317, 1.238)
ob_piece_019.rotation_euler = (0.0, -0.0, -1.562)
ob_piece_019.empty_display_type = 'ARROWS'
ob_piece_020.location = (12.52, 8.242, 1.238)
ob_piece_020.rotation_euler = (0.0, -0.0, -1.562)
ob_piece_020.empty_display_type = 'ARROWS'
ob_piece_021.location = (-11.81, -0.2489, 1.238)
ob_piece_021.rotation_euler = (0.0, -0.0, 4.679)
ob_piece_021.scale = (-1.0, -1.0, 1.0)
ob_piece_021.empty_display_type = 'ARROWS'
ob_piece_022.location = (-11.71, 2.88, 1.238)
ob_piece_022.rotation_euler = (0.0, -0.0, 4.679)
ob_piece_022.scale = (-1.0, -1.0, 1.0)
ob_piece_022.empty_display_type = 'ARROWS'
ob_piece_023.location = (-11.6, 6.008, 1.238)
ob_piece_023.rotation_euler = (0.0, -0.0, 4.679)
ob_piece_023.scale = (-1.0, -1.0, 1.0)
ob_piece_023.empty_display_type = 'ARROWS'
ob_piece_024.location = (-11.5, 9.137, 1.238)
ob_piece_024.rotation_euler = (0.0, -0.0, 4.712)
ob_piece_024.scale = (-1.0, -1.0, 1.0)
ob_piece_024.empty_display_type = 'ARROWS'
ob_piece_025.location = (-11.91, -3.172, 1.238)
ob_piece_025.rotation_euler = (0.0, -0.0, 4.679)
ob_piece_025.scale = (-1.0, -1.0, 1.0)
ob_piece_025.empty_display_type = 'ARROWS'
ob_piece_026.location = (-12.0, -6.096, 1.238)
ob_piece_026.rotation_euler = (0.0, -0.0, 4.679)
ob_piece_026.scale = (-1.0, -1.0, 1.0)
ob_piece_026.empty_display_type = 'ARROWS'
ob_piece_027.location = (-12.1, -9.019, 1.238)
ob_piece_027.rotation_euler = (0.0, -0.0, 4.679)
ob_piece_027.scale = (-1.0, -1.0, 1.0)
ob_piece_027.empty_display_type = 'ARROWS'
ob_plane_001.location = (11.96, 11.96, -0.513)
ob_plane_001.scale = (1.0, 1.0, 3.835)
ob_plane_002.location = (-11.92, 11.92, -0.513)
ob_plane_002.scale = (1.0, 1.0, 3.835)
ob_plane_003.location = (-11.92, -11.92, -0.513)
ob_plane_003.scale = (1.0, 1.0, 3.835)
ob_plane_004.location = (11.92, -11.92, -0.513)
ob_plane_004.scale = (1.0, 1.0, 3.835)
ob_maggie_000.location = (11.54, 12.15, 3.292)
ob_maggie_000.rotation_euler = (-0.08171, -0.0008389, -0.6406)
ob_maggie_000.empty_display_type = 'ARROWS'
ob_maggie_001.location = (12.15, -11.54, 3.292)
ob_maggie_001.rotation_euler = (-0.08171, -0.0008389, -2.211)
ob_maggie_001.empty_display_type = 'ARROWS'
ob_maggie_002.location = (-11.54, -12.15, 3.292)
ob_maggie_002.rotation_euler = (-0.08171, -0.0008389, -3.782)
ob_maggie_002.empty_display_type = 'ARROWS'
ob_maggie_003.location = (-12.15, 11.54, 3.292)
ob_maggie_003.rotation_euler = (-0.08171, -0.0008389, -5.353)
ob_maggie_003.empty_display_type = 'ARROWS'

# ---- collection membership
col_collection.objects.link(ob_light)
col_collection.objects.link(ob_camera)
col_collection.objects.link(ob_light_1)
col_collection.objects.link(ob_light3)
col_collection.objects.link(ob_light1)
col_collection.objects.link(ob_light2)
col_collection.objects.link(ob_plane)
col_collection.objects.link(ob_light4)
col_collection.objects.link(ob_piece_000)
col_collection.objects.link(ob_piece_001)
col_collection.objects.link(ob_piece_002)
col_collection.objects.link(ob_piece_003)
col_collection.objects.link(ob_piece_005)
col_collection.objects.link(ob_piece_006)
col_collection.objects.link(ob_piece_007)
col_collection.objects.link(ob_piece_004)
col_collection.objects.link(ob_piece_008)
col_collection.objects.link(ob_piece_009)
col_collection.objects.link(ob_piece_010)
col_collection.objects.link(ob_piece_011)
col_collection.objects.link(ob_piece_012)
col_collection.objects.link(ob_piece_013)
col_collection.objects.link(ob_piece_014)
col_collection.objects.link(ob_piece_015)
col_collection.objects.link(ob_piece_016)
col_collection.objects.link(ob_piece_017)
col_collection.objects.link(ob_piece_018)
col_collection.objects.link(ob_piece_019)
col_collection.objects.link(ob_piece_020)
col_collection.objects.link(ob_piece_021)
col_collection.objects.link(ob_piece_022)
col_collection.objects.link(ob_piece_023)
col_collection.objects.link(ob_piece_024)
col_collection.objects.link(ob_piece_025)
col_collection.objects.link(ob_piece_026)
col_collection.objects.link(ob_piece_027)
col_collection.objects.link(ob_plane_001)
col_collection.objects.link(ob_plane_002)
col_collection.objects.link(ob_plane_003)
col_collection.objects.link(ob_plane_004)
col_collection.objects.link(ob_maggie_000)
col_collection.objects.link(ob_maggie_001)
col_collection.objects.link(ob_maggie_002)
col_collection.objects.link(ob_maggie_003)

# ---- scene / render settings (as saved in the file)
scene.camera = ob_camera
scene.frame_start = 1; scene.frame_end = 250; scene.frame_set(1)
scene.render.engine = 'BLENDER_EEVEE_NEXT'
scene.cycles.sampling_pattern = 'TABULATED_SOBOL'
scene.eevee.ray_tracing_options.trace_max_roughness = 0.0
bpy.context.view_layer.update()
